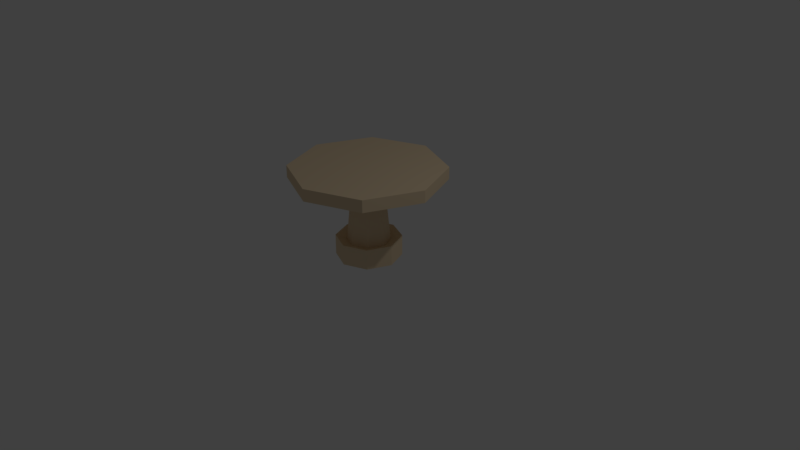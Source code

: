 # Source: table_ronde.blend  (saved by Blender 2.78.0; exported with 4.5.12 LTS)
import bpy
from mathutils import Matrix  # noqa: F401  (used for matrix-valued properties, if any)

bpy.ops.wm.read_factory_settings(use_empty=True)
scene = bpy.context.scene
scene.name = 'Scene'

# ---- collections
col_collection_1 = bpy.data.collections.new('Collection 1'); scene.collection.children.link(col_collection_1)

# ---- materials (node trees are filled in below, after node groups)
mat_material_001 = bpy.data.materials.new('Material.001')
mat_material_001.alpha_threshold = 0.0
mat_material_001.diffuse_color = (0.8, 0.6337, 0.4222, 1.0)
mat_material_001.roughness = 0.5

# ---- material node trees

# ---- world
world_world = bpy.data.worlds.new('World'); scene.world = world_world
world_world.color = (0.05088, 0.05088, 0.05088)
world_world.use_sun_shadow = False
world_world.sun_shadow_jitter_overblur = 0.0
world_world.cycles.sampling_method = 'MANUAL'

# ---- cameras
cam_camera = bpy.data.cameras.new('Camera')
cam_camera.clip_end = 100.0
cam_camera.lens = 35.0
cam_camera.sensor_width = 32.0
cam_camera.sensor_height = 18.0
cam_camera.ortho_scale = 7.314
cam_camera.dof.focus_distance = 0.0

# ---- lights
light_lamp = bpy.data.lights.new('Lamp', 'POINT')
light_lamp.transmission_factor = 0.0
light_lamp.cutoff_distance = 30.0
light_lamp.energy = 100.0
light_lamp.shadow_buffer_clip_start = 1.001
light_lamp.shadow_soft_size = 0.1
light_lamp.shadow_maximum_resolution = 0.006
light_lamp.use_absolute_resolution = True

# ---- meshes
me_cylinder = bpy.data.meshes.new('Cylinder')
me_cylinder.from_pydata([(0.0, 1.0, -2.222), (0.0, 0.1989, -0.2218), (0.7071, 0.7071, -2.222), (0.1407, 0.1407, -0.2218), (1.0, -4.371e-08, -2.222), (0.1989, -3.079e-08, -0.2218), (0.7071, -0.7071, -2.222), (0.1407, -0.1407, -0.2218), (-8.742e-08, -1.0, -2.222), (-2.282e-08, -0.1989, -0.2218), (-0.7071, -0.7071, -2.222), (-0.1407, -0.1407, -0.2218), (-1.0, 1.192e-08, -2.222), (-0.1989, 1.192e-08, -0.2218), (-0.7071, 0.7071, -2.222), (-0.1407, 0.1407, -0.2218), (0.7071, 0.7071, -0.2218), (0.0, 1.0, -0.2218), (1.0, -4.371e-08, -0.2218), (0.7071, -0.7071, -0.2218), (-8.742e-08, -1.0, -0.2218), (-0.7071, -0.7071, -0.2218), (-1.0, 1.192e-08, -0.2218), (-0.7071, 0.7071, -0.2218), (0.1966, 0.1966, 10.2), (1.334e-08, 0.2781, 10.2), (0.2781, -3.637e-08, 10.2), (0.1966, -0.1966, 10.2), (-1.856e-08, -0.2781, 10.2), (-0.1966, -0.1966, 10.2), (-0.2781, 2.334e-08, 10.2), (-0.1966, 0.1966, 10.2), (0.1966, 0.1966, 12.39), (4.383e-08, 0.2781, 12.39), (0.2781, -3.637e-08, 12.39), (0.1966, -0.1966, 12.39), (1.193e-08, -0.2781, 12.39), (-0.1966, -0.1966, 12.39), (-0.2781, 2.334e-08, 12.39), (-0.1966, 0.1966, 12.39), (0.3005, 0.3005, 9.62), (2.975e-08, 0.425, 9.62), (0.425, -4.378e-08, 9.62), (0.3005, -0.3005, 9.62), (-1.901e-08, -0.425, 9.62), (-0.3005, -0.3005, 9.62), (-0.425, 4.749e-08, 9.62), (-0.3005, 0.3005, 9.62), (0.3005, 0.3005, 12.96), (7.634e-08, 0.425, 12.96), (0.425, -4.378e-08, 12.96), (0.3005, -0.3005, 12.96), (2.758e-08, -0.425, 12.96), (-0.3005, -0.3005, 12.96), (-0.425, 4.749e-08, 12.96), (-0.3005, 0.3005, 12.96)], [], [(0, 17, 16, 2), (2, 16, 18, 4), (4, 18, 19, 6), (6, 19, 20, 8), (8, 20, 21, 10), (10, 21, 22, 12), (9, 7, 27, 28), (12, 22, 23, 14), (14, 23, 17, 0), (0, 2, 4, 6, 8, 10, 12, 14), (1, 3, 16, 17), (3, 5, 18, 16), (5, 7, 19, 18), (7, 9, 20, 19), (9, 11, 21, 20), (11, 13, 22, 21), (13, 15, 23, 22), (15, 1, 17, 23), (32, 34, 50, 48), (5, 3, 24, 26), (15, 13, 30, 31), (11, 9, 28, 29), (7, 5, 26, 27), (3, 1, 25, 24), (1, 15, 31, 25), (13, 11, 29, 30), (32, 33, 39, 38, 37, 36, 35, 34), (27, 26, 42, 43), (33, 32, 48, 49), (26, 24, 40, 42), (39, 33, 49, 55), (24, 25, 41, 40), (38, 39, 55, 54), (25, 31, 47, 41), (41, 47, 55, 49), (46, 45, 53, 54), (44, 43, 51, 52), (42, 40, 48, 50), (47, 46, 54, 55), (45, 44, 52, 53), (43, 42, 50, 51), (40, 41, 49, 48), (28, 27, 43, 44), (34, 35, 51, 50), (29, 28, 44, 45), (35, 36, 52, 51), (30, 29, 45, 46), (36, 37, 53, 52), (31, 30, 46, 47), (37, 38, 54, 53)])
me_cylinder.materials.append(mat_material_001)
me_cylinder.use_remesh_preserve_volume = False
me_cylinder.use_remesh_preserve_attributes = False
me_cylinder.use_mirror_vertex_groups = False
me_cylinder.update()

# ---- objects
ob_cylinder = bpy.data.objects.new('Cylinder', me_cylinder)
ob_lamp = bpy.data.objects.new('Lamp', light_lamp)
ob_camera = bpy.data.objects.new('Camera', cam_camera)

# ---- transforms, parenting, visibility, modifiers, constraints
ob_cylinder.location = (0.0, 0.0, 1.041)
ob_cylinder.scale = (1.0, 1.0, -0.07993)
ob_cylinder.lineart.crease_threshold = 0.0
ob_lamp.location = (4.076, 1.005, 5.904)
ob_lamp.rotation_euler = (0.6503, 0.05522, 1.866)
ob_lamp.lock_rotations_4d = False
ob_lamp.empty_display_type = 'ARROWS'
ob_lamp.color = (0.0, 0.0, 0.0, 0.0)
ob_lamp.lineart.crease_threshold = 0.0
ob_camera.location = (7.481, -6.508, 5.344)
ob_camera.rotation_euler = (1.109, 0.0, 0.8149)
ob_camera.lock_rotations_4d = False
ob_camera.empty_display_type = 'ARROWS'
ob_camera.color = (0.0, 0.0, 0.0, 0.0)
ob_camera.display_type = 'WIRE'
ob_camera.lineart.crease_threshold = 0.0

# ---- collection membership
col_collection_1.objects.link(ob_cylinder)
col_collection_1.objects.link(ob_lamp)
col_collection_1.objects.link(ob_camera)

# ---- scene / render settings (as saved in the file)
scene.camera = ob_camera
scene.frame_start = 1; scene.frame_end = 250; scene.frame_set(1)
scene.render.engine = 'CYCLES'
scene.render.resolution_percentage = 50
scene.render.dither_intensity = 0.0
scene.cycles.use_denoising = False
scene.cycles.samples = 128
scene.cycles.sampling_pattern = 'TABULATED_SOBOL'
scene.cycles.light_sampling_threshold = 0.0
scene.cycles.use_adaptive_sampling = False
scene.cycles.use_light_tree = False
scene.cycles.blur_glossy = 0.0
scene.cycles.sample_clamp_indirect = 0.0
scene.view_settings.view_transform = 'Standard'
bpy.context.view_layer.update()
